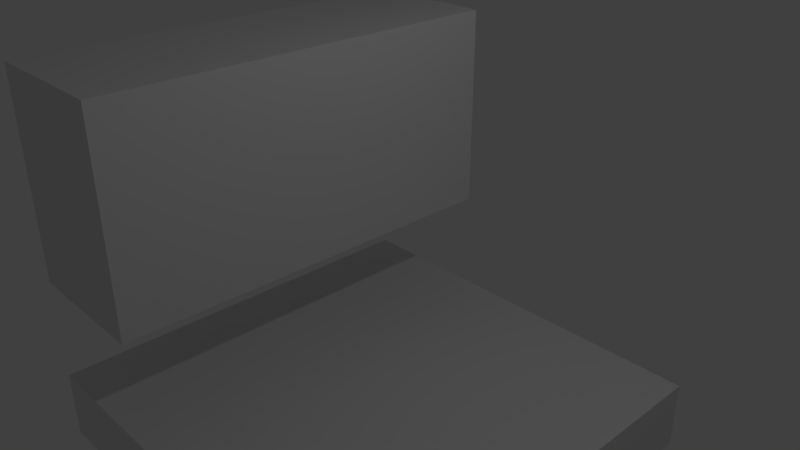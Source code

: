 # Source: manta_breaking_dam.blend  (saved by Blender 2.77.1; exported with 4.5.12 LTS)
import bpy
from mathutils import Matrix  # noqa: F401  (used for matrix-valued properties, if any)

bpy.ops.wm.read_factory_settings(use_empty=True)
scene = bpy.context.scene
scene.name = 'Scene'

# ---- collections
col_collection_1 = bpy.data.collections.new('Collection 1'); scene.collection.children.link(col_collection_1)

# ---- materials (node trees are filled in below, after node groups)
mat_material = bpy.data.materials.new('Material')
mat_material.alpha_threshold = 0.0
mat_material.use_transparent_shadow = False
mat_material.roughness = 0.5
mat_material.line_color = (0.0, 0.0, 0.0, 1.0)

# ---- material node trees

# ---- world
world_world = bpy.data.worlds.new('World'); scene.world = world_world
world_world.color = (0.05088, 0.05088, 0.05088)
world_world.use_sun_shadow = False
world_world.sun_shadow_jitter_overblur = 0.0
world_world.cycles.sampling_method = 'MANUAL'

# ---- cameras
cam_camera = bpy.data.cameras.new('Camera')
cam_camera.clip_end = 100.0
cam_camera.lens = 35.0
cam_camera.sensor_width = 32.0
cam_camera.sensor_height = 18.0
cam_camera.ortho_scale = 7.314
cam_camera.dof.focus_distance = 0.0
cam_camera.dof.aperture_fstop = 128.0

# ---- lights
light_lamp = bpy.data.lights.new('Lamp', 'POINT')
light_lamp.transmission_factor = 0.0
light_lamp.cutoff_distance = 30.0
light_lamp.energy = 100.0
light_lamp.shadow_buffer_clip_start = 1.001
light_lamp.shadow_soft_size = 0.1
light_lamp.shadow_maximum_resolution = 0.006
light_lamp.use_absolute_resolution = True

# ---- meshes
me_cube_002 = bpy.data.meshes.new('Cube.002')
me_cube_002.from_pydata([(-1.0, -1.0, -1.0), (-1.0, -1.0, 1.0), (-1.0, 1.0, -1.0), (-1.0, 1.0, 1.0), (1.0, -1.0, -1.0), (1.0, -1.0, 1.0), (1.0, 1.0, -1.0), (1.0, 1.0, 1.0)], [], [(0, 1, 3, 2), (2, 3, 7, 6), (6, 7, 5, 4), (4, 5, 1, 0), (2, 6, 4, 0), (7, 3, 1, 5)])
me_cube_002.use_remesh_preserve_volume = False
me_cube_002.use_remesh_preserve_attributes = False
me_cube_002.use_mirror_vertex_groups = False
me_cube_002.update()
me_cube_001 = bpy.data.meshes.new('Cube.001')
me_cube_001.from_pydata([(-1.0, -1.0, -1.0), (-1.0, -1.0, 1.0), (-1.0, 1.0, -1.0), (-1.0, 1.0, 1.0), (1.0, -1.0, -1.0), (1.0, -1.0, 1.0), (1.0, 1.0, -1.0), (1.0, 1.0, 1.0)], [], [(0, 1, 3, 2), (2, 3, 7, 6), (6, 7, 5, 4), (4, 5, 1, 0), (2, 6, 4, 0), (7, 3, 1, 5)])
me_cube_001.use_remesh_preserve_volume = False
me_cube_001.use_remesh_preserve_attributes = False
me_cube_001.use_mirror_vertex_groups = False
me_cube_001.update()
me_cube = bpy.data.meshes.new('Cube')
me_cube.from_pydata([(1.0, 1.0, -1.0), (1.0, -1.0, -1.0), (-1.0, -1.0, -1.0), (-1.0, 1.0, -1.0), (1.0, 1.0, 1.0), (1.0, -1.0, 1.0), (-1.0, -1.0, 1.0), (-1.0, 1.0, 1.0)], [], [(0, 1, 2, 3), (4, 7, 6, 5), (0, 4, 5, 1), (1, 5, 6, 2), (2, 6, 7, 3), (4, 0, 3, 7)])
me_cube.materials.append(mat_material)
me_cube.use_remesh_preserve_volume = False
me_cube.use_remesh_preserve_attributes = False
me_cube.use_mirror_vertex_groups = False
me_cube.update()

# ---- objects
ob_basin = bpy.data.objects.new('Basin', me_cube_002)
ob_dam = bpy.data.objects.new('Dam', me_cube_001)
ob_domain = bpy.data.objects.new('Domain', me_cube)
ob_lamp = bpy.data.objects.new('Lamp', light_lamp)
ob_camera = bpy.data.objects.new('Camera', cam_camera)

# ---- transforms, parenting, visibility, modifiers, constraints
ob_basin.location = (0.0, 0.0, -2.5)
ob_basin.scale = (3.0, 3.0, 0.5)
ob_basin.lineart.crease_threshold = 0.0
_m = ob_basin.modifiers.new('Fluid', 'FLUID')
_m.fluid_type = 'FLOW'
ob_dam.location = (-2.0, 0.0, 1.0)
ob_dam.scale = (1.0, 3.0, 1.5)
ob_dam.lineart.crease_threshold = 0.0
_m = ob_dam.modifiers.new('Fluid', 'FLUID')
_m.fluid_type = 'FLOW'
ob_domain.location = (0.0, 0.0, 0.0)
ob_domain.scale = (3.0, 3.0, 3.0)
ob_domain.lock_rotations_4d = False
ob_domain.empty_display_type = 'ARROWS'
ob_domain.display_type = 'WIRE'
ob_domain.lineart.crease_threshold = 0.0
_m = ob_domain.modifiers.new('Fluid', 'FLUID')
_m.fluid_type = 'DOMAIN'
ob_lamp.location = (4.076, 1.005, 5.904)
ob_lamp.rotation_euler = (0.6503, 0.05522, 1.866)
ob_lamp.lock_rotations_4d = False
ob_lamp.empty_display_type = 'ARROWS'
ob_lamp.color = (0.0, 0.0, 0.0, 0.0)
ob_lamp.lineart.crease_threshold = 0.0
ob_camera.location = (7.481, -6.508, 5.344)
ob_camera.rotation_euler = (1.109, 0.0, 0.8149)
ob_camera.lock_rotations_4d = False
ob_camera.empty_display_type = 'ARROWS'
ob_camera.color = (0.0, 0.0, 0.0, 0.0)
ob_camera.display_type = 'WIRE'
ob_camera.lineart.crease_threshold = 0.0

# ---- collection membership
col_collection_1.objects.link(ob_basin)
col_collection_1.objects.link(ob_dam)
col_collection_1.objects.link(ob_domain)
col_collection_1.objects.link(ob_lamp)
col_collection_1.objects.link(ob_camera)

# ---- scene / render settings (as saved in the file)
scene.camera = ob_camera
scene.frame_start = 1; scene.frame_end = 250; scene.frame_set(1)
scene.render.engine = 'BLENDER_EEVEE_NEXT'
scene.render.resolution_percentage = 50
scene.render.dither_intensity = 0.0
scene.cycles.use_denoising = False
scene.cycles.samples = 128
scene.cycles.sampling_pattern = 'TABULATED_SOBOL'
scene.cycles.light_sampling_threshold = 0.0
scene.cycles.use_adaptive_sampling = False
scene.cycles.use_light_tree = False
scene.cycles.blur_glossy = 0.0
scene.cycles.sample_clamp_indirect = 0.0
scene.view_settings.view_transform = 'Standard'
bpy.context.view_layer.update()

